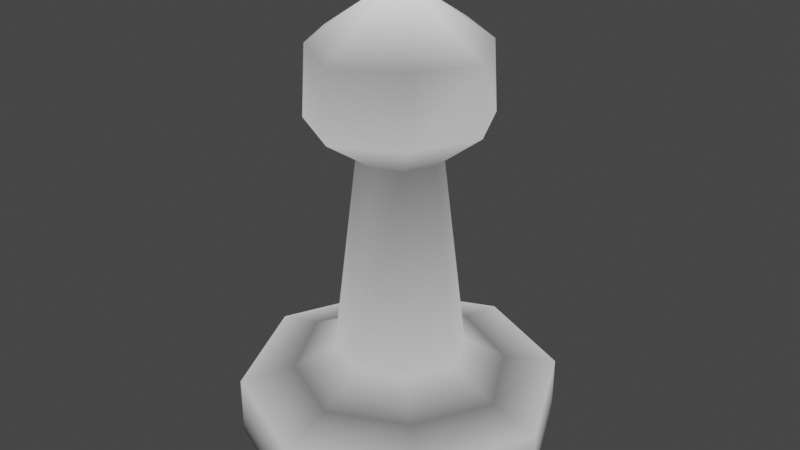 # Source: pawn.blend  (saved by Blender 2.93.20; exported with 4.5.12 LTS)
import bpy
from mathutils import Matrix  # noqa: F401  (used for matrix-valued properties, if any)

bpy.ops.wm.read_factory_settings(use_empty=True)
scene = bpy.context.scene
scene.name = 'Scene'

# ---- collections
col_collection = bpy.data.collections.new('Collection'); scene.collection.children.link(col_collection)

# ---- materials (node trees are filled in below, after node groups)
mat_material = bpy.data.materials.new('Material')
mat_material.alpha_threshold = 0.0
mat_material.use_backface_culling = True
mat_material.use_transparent_shadow = False
mat_material.line_color = (0.0, 0.0, 0.0, 1.0)

# ---- material node trees
mat_material.use_nodes = True; mat_material.node_tree.nodes.clear()
_N = mat_material.node_tree.nodes; _L = mat_material.node_tree.links
n0 = _N.new('ShaderNodeOutputMaterial'); n0.name = 'Material Output'; n0.location = (459, 165)
n1 = _N.new('ShaderNodeAttribute'); n1.name = 'Attribute'; n1.location = (184, 203)
n1.attribute_name = 'Col'
_L.new(n1.outputs[0], n0.inputs[0])
n0.is_active_output = True

# ---- world
world_world = bpy.data.worlds.new('World'); scene.world = world_world
world_world.use_nodes = True; world_world.node_tree.nodes.clear()
_N = world_world.node_tree.nodes; _L = world_world.node_tree.links
n0 = _N.new('ShaderNodeOutputWorld'); n0.name = 'World Output'; n0.location = (300, 300)
n1 = _N.new('ShaderNodeBackground'); n1.name = 'Background'; n1.location = (10, 300)
n1.inputs[0].default_value = (0.05088, 0.05088, 0.05088, 1.0)
_L.new(n1.outputs[0], n0.inputs[0])
n0.is_active_output = True
world_world.color = (0.05088, 0.05088, 0.05088)
world_world.use_sun_shadow = False
world_world.sun_shadow_jitter_overblur = 0.0

# ---- meshes
me_cube = bpy.data.meshes.new('Cube')
me_cube.from_pydata([(0.6751, 0.7052, 0.0), (0.6751, 0.7052, 0.3567), (0.4594, 0.4537, 0.4345), (0.1672, 0.1832, 1.817), (0.3816, 0.3728, 2.053), (0.3658, 0.3559, 2.471), (0.2782, 0.2809, 0.5745), (0.0, 1.0, 0.0), (-0.6751, 0.7052, 0.0), (0.0, 1.0, 0.3567), (-0.6751, 0.7052, 0.3567), (0.0, 0.6707, 0.4345), (-0.4594, 0.4537, 0.4345), (5.062e-10, 0.244, 1.817), (-0.1672, 0.1832, 1.817), (0.0, 0.5894, 2.053), (-0.3816, 0.3728, 2.053), (0.0, 0.5894, 2.471), (-0.3658, 0.3559, 2.471), (-0.2782, 0.2809, 0.5745), (0.0, 0.4058, 0.5745), (0.0, 0.1364, 2.74), (1.0, 0.0, 0.0), (0.6751, -0.7052, 0.0), (1.0, 0.0, 0.3567), (0.6751, -0.7052, 0.3567), (0.6987, 0.0, 0.4345), (0.4594, -0.4537, 0.4345), (0.2568, -1.012e-09, 1.817), (0.1672, -0.1832, 1.817), (0.5583, 0.0, 2.053), (0.3816, -0.3728, 2.053), (0.5522, 0.0, 2.452), (0.3658, -0.3559, 2.471), (0.2782, -0.2809, 0.5745), (0.4201, 0.0, 0.5745), (0.1319, 0.0, 2.733), (0.0, 0.0, 0.0), (0.0, -1.0, 0.0), (-1.0, 0.0, 0.0), (-0.6751, -0.7052, 0.0), (0.0, -1.0, 0.3567), (-1.0, 0.0, 0.3567), (-0.6751, -0.7052, 0.3567), (0.0, 0.0, 0.4345), (0.0, -0.6707, 0.4345), (-0.6987, 0.0, 0.4345), (-0.4594, -0.4537, 0.4345), (5.062e-10, -0.244, 1.817), (-0.2568, -1.012e-09, 1.817), (-0.1672, -0.1832, 1.817), (0.0, -0.5894, 2.053), (-0.5583, 0.0, 2.053), (-0.3816, -0.3728, 2.053), (0.0, -0.5894, 2.471), (-0.5522, 0.0, 2.452), (-0.3658, -0.3559, 2.471), (-0.2782, -0.2809, 0.5745), (0.0, -0.4058, 0.5745), (-0.4201, 0.0, 0.5745), (-0.1319, 0.0, 2.733), (0.0, -0.1364, 2.74), (0.0, 0.0, 2.74)], [], [(0, 22, 37), (37, 7, 0), (9, 2, 1), (1, 26, 24), (0, 24, 22), (7, 1, 0), (2, 44, 26), (44, 2, 11), (20, 3, 6), (6, 28, 35), (13, 4, 3), (3, 30, 28), (15, 5, 4), (4, 32, 30), (5, 36, 32), (2, 35, 26), (11, 6, 2), (36, 5, 21), (17, 21, 5), (36, 21, 62), (9, 11, 2), (1, 2, 26), (0, 1, 24), (7, 9, 1), (20, 13, 3), (6, 3, 28), (13, 15, 4), (3, 4, 30), (15, 17, 5), (4, 5, 32), (2, 6, 35), (11, 20, 6), (8, 37, 39), (37, 8, 7), (9, 10, 12), (10, 42, 46), (8, 39, 42), (7, 8, 10), (12, 46, 44), (44, 11, 12), (20, 19, 14), (19, 59, 49), (13, 14, 16), (14, 49, 52), (15, 16, 18), (16, 52, 55), (18, 55, 60), (12, 46, 59), (11, 12, 19), (60, 21, 18), (17, 18, 21), (60, 62, 21), (9, 12, 11), (10, 46, 12), (8, 42, 10), (7, 10, 9), (20, 14, 13), (19, 49, 14), (13, 16, 15), (14, 52, 16), (15, 18, 17), (16, 55, 18), (12, 59, 19), (11, 19, 20), (23, 37, 22), (37, 23, 38), (41, 25, 27), (25, 24, 26), (23, 22, 24), (38, 23, 25), (27, 26, 44), (44, 45, 27), (58, 34, 29), (34, 35, 28), (48, 29, 31), (29, 28, 30), (51, 31, 33), (31, 30, 32), (33, 32, 36), (27, 26, 35), (45, 27, 34), (36, 61, 33), (54, 33, 61), (36, 62, 61), (41, 27, 45), (25, 26, 27), (23, 24, 25), (38, 25, 41), (58, 29, 48), (34, 28, 29), (48, 31, 51), (29, 30, 31), (51, 33, 54), (31, 32, 33), (27, 35, 34), (45, 34, 58), (40, 39, 37), (37, 38, 40), (41, 47, 43), (43, 46, 42), (40, 42, 39), (38, 43, 40), (47, 44, 46), (44, 47, 45), (58, 50, 57), (57, 49, 59), (48, 53, 50), (50, 52, 49), (51, 56, 53), (53, 55, 52), (56, 60, 55), (47, 59, 46), (45, 57, 47), (60, 56, 61), (54, 61, 56), (60, 61, 62), (41, 45, 47), (43, 47, 46), (40, 43, 42), (38, 41, 43), (58, 48, 50), (57, 50, 49), (48, 51, 53), (50, 53, 52), (51, 54, 56), (53, 56, 55), (47, 57, 59), (45, 58, 57)])
_uv = me_cube.uv_layers.new(name='UVMap')
_uv.uv.foreach_set('vector', [0.0, 0.0, 0.0, 0.0, 0.0, 0.0, 0.0, 0.0, 0.0, 0.0, 0.0, 0.0, 0.0, 0.0, 0.0, 0.0, 0.0, 0.0, 0.0, 0.0, 0.0, 0.0, 0.0, 0.0, 0.0, 0.0, 0.0, 0.0, 0.0, 0.0, 0.0, 0.0, 0.0, 0.0, 0.0, 0.0, 0.0, 0.0, 0.0, 0.0, 0.0, 0.0, 0.0, 0.0, 0.0, 0.0, 0.0, 0.0, 0.0, 0.0, 0.0, 0.0, 0.0, 0.0, 0.0, 0.0, 0.0, 0.0, 0.0, 0.0, 0.0, 0.0, 0.0, 0.0, 0.0, 0.0, 0.0, 0.0, 0.0, 0.0, 0.0, 0.0, 0.0, 0.0, 0.0, 0.0, 0.0, 0.0, 0.0, 0.0, 0.0, 0.0, 0.0, 0.0, 0.0, 0.0, 0.0, 0.0, 0.0, 0.0, 0.0, 0.0, 0.0, 0.0, 0.0, 0.0, 0.0, 0.0, 0.0, 0.0, 0.0, 0.0, 0.0, 0.0, 0.0, 0.0, 0.0, 0.0, 0.0, 0.0, 0.0, 0.0, 0.0, 0.0, 0.0, 0.0, 0.0, 0.0, 0.0, 0.0, 0.0, 0.0, 0.0, 0.0, 0.0, 0.0, 0.0, 0.0, 0.0, 0.0, 0.0, 0.0, 0.0, 0.0, 0.0, 0.0, 0.0, 0.0, 0.0, 0.0, 0.0, 0.0, 0.0, 0.0, 0.0, 0.0, 0.0, 0.0, 0.0, 0.0, 0.0, 0.0, 0.0, 0.0, 0.0, 0.0, 0.0, 0.0, 0.0, 0.0, 0.0, 0.0, 0.0, 0.0, 0.0, 0.0, 0.0, 0.0, 0.0, 0.0, 0.0, 0.0, 0.0, 0.0, 0.0, 0.0, 0.0, 0.0, 0.0, 0.0, 0.0, 0.0, 0.0, 0.0, 0.0, 0.0, 0.0, 0.0, 0.0, 0.0, 0.0, 0.0, 0.0, 0.0, 0.0, 0.0, 0.0, 0.0, 0.0, 0.0, 0.0, 0.0, 0.0, 0.0, 0.0, 0.0, 0.0, 0.0, 0.0, 0.0, 0.0, 0.0, 0.0, 0.0, 0.0, 0.0, 0.0, 0.0, 0.0, 0.0, 0.0, 0.0, 0.0, 0.0, 0.0, 0.0, 0.0, 0.0, 0.0, 0.0, 0.0, 0.0, 0.0, 0.0, 0.0, 0.0, 0.0, 0.0, 0.0, 0.0, 0.0, 0.0, 0.0, 0.0, 0.0, 0.0, 0.0, 0.0, 0.0, 0.0, 0.0, 0.0, 0.0, 0.0, 0.0, 0.0, 0.0, 0.0, 0.0, 0.0, 0.0, 0.0, 0.0, 0.0, 0.0, 0.0, 0.0, 0.0, 0.0, 0.0, 0.0, 0.0, 0.0, 0.0, 0.0, 0.0, 0.0, 0.0, 0.0, 0.0, 0.0, 0.0, 0.0, 0.0, 0.0, 0.0, 0.0, 0.0, 0.0, 0.0, 0.0, 0.0, 0.0, 0.0, 0.0, 0.0, 0.0, 0.0, 0.0, 0.0, 0.0, 0.0, 0.0, 0.0, 0.0, 0.0, 0.0, 0.0, 0.0, 0.0, 0.0, 0.0, 0.0, 0.0, 0.0, 0.0, 0.0, 0.0, 0.0, 0.0, 0.0, 0.0, 0.0, 0.0, 0.0, 0.0, 0.0, 0.0, 0.0, 0.0, 0.0, 0.0, 0.0, 0.0, 0.0, 0.0, 0.0, 0.0, 0.0, 0.0, 0.0, 0.0, 0.0, 0.0, 0.0, 0.0, 0.0, 0.0, 0.0, 0.0, 0.0, 0.0, 0.0, 0.0, 0.0, 0.0, 0.0, 0.0, 0.0, 0.0, 0.0, 0.0, 0.0, 0.0, 0.0, 0.0, 0.0, 0.0, 0.0, 0.0, 0.0, 0.0, 0.0, 0.0, 0.0, 0.0, 0.0, 0.0, 0.0, 0.0, 0.0, 0.0, 0.0, 0.0, 0.0, 0.0, 0.0, 0.0, 0.0, 0.0, 0.0, 0.0, 0.0, 0.0, 0.0, 0.0, 0.0, 0.0, 0.0, 0.0, 0.0, 0.0, 0.0, 0.0, 0.0, 0.0, 0.0, 0.0, 0.0, 0.0, 0.0, 0.0, 0.0, 0.0, 0.0, 0.0, 0.0, 0.0, 0.0, 0.0, 0.0, 0.0, 0.0, 0.0, 0.0, 0.0, 0.0, 0.0, 0.0, 0.0, 0.0, 0.0, 0.0, 0.0, 0.0, 0.0, 0.0, 0.0, 0.0, 0.0, 0.0, 0.0, 0.0, 0.0, 0.0, 0.0, 0.0, 0.0, 0.0, 0.0, 0.0, 0.0, 0.0, 0.0, 0.0, 0.0, 0.0, 0.0, 0.0, 0.0, 0.0, 0.0, 0.0, 0.0, 0.0, 0.0, 0.0, 0.0, 0.0, 0.0, 0.0, 0.0, 0.0, 0.0, 0.0, 0.0, 0.0, 0.0, 0.0, 0.0, 0.0, 0.0, 0.0, 0.0, 0.0, 0.0, 0.0, 0.0, 0.0, 0.0, 0.0, 0.0, 0.0, 0.0, 0.0, 0.0, 0.0, 0.0, 0.0, 0.0, 0.0, 0.0, 0.0, 0.0, 0.0, 0.0, 0.0, 0.0, 0.0, 0.0, 0.0, 0.0, 0.0, 0.0, 0.0, 0.0, 0.0, 0.0, 0.0, 0.0, 0.0, 0.0, 0.0, 0.0, 0.0, 0.0, 0.0, 0.0, 0.0, 0.0, 0.0, 0.0, 0.0, 0.0, 0.0, 0.0, 0.0, 0.0, 0.0, 0.0, 0.0, 0.0, 0.0, 0.0, 0.0, 0.0, 0.0, 0.0, 0.0, 0.0, 0.0, 0.0, 0.0, 0.0, 0.0, 0.0, 0.0, 0.0, 0.0, 0.0, 0.0, 0.0, 0.0, 0.0, 0.0, 0.0, 0.0, 0.0, 0.0, 0.0, 0.0, 0.0, 0.0, 0.0, 0.0, 0.0, 0.0, 0.0, 0.0, 0.0, 0.0, 0.0, 0.0, 0.0, 0.0, 0.0, 0.0, 0.0, 0.0, 0.0, 0.0, 0.0, 0.0, 0.0, 0.0, 0.0, 0.0, 0.0, 0.0, 0.0, 0.0, 0.0, 0.0, 0.0, 0.0, 0.0, 0.0, 0.0, 0.0, 0.0, 0.0, 0.0, 0.0, 0.0, 0.0, 0.0, 0.0, 0.0, 0.0, 0.0, 0.0, 0.0, 0.0, 0.0, 0.0, 0.0, 0.0, 0.0, 0.0, 0.0, 0.0, 0.0, 0.0, 0.0, 0.0, 0.0, 0.0, 0.0, 0.0, 0.0, 0.0, 0.0, 0.0, 0.0, 0.0, 0.0, 0.0, 0.0, 0.0, 0.0, 0.0, 0.0, 0.0, 0.0, 0.0, 0.0, 0.0, 0.0, 0.0, 0.0, 0.0, 0.0, 0.0, 0.0, 0.0, 0.0, 0.0, 0.0, 0.0, 0.0, 0.0, 0.0, 0.0, 0.0, 0.0, 0.0, 0.0, 0.0, 0.0, 0.0, 0.0, 0.0, 0.0, 0.0, 0.0, 0.0, 0.0, 0.0, 0.0, 0.0, 0.0, 0.0, 0.0, 0.0, 0.0, 0.0, 0.0, 0.0, 0.0, 0.0, 0.0, 0.0, 0.0, 0.0, 0.0, 0.0, 0.0, 0.0, 0.0, 0.0, 0.0, 0.0, 0.0, 0.0, 0.0, 0.0, 0.0, 0.0, 0.0, 0.0, 0.0, 0.0, 0.0, 0.0, 0.0, 0.0, 0.0, 0.0, 0.0, 0.0, 0.0, 0.0, 0.0, 0.0, 0.0, 0.0, 0.0, 0.0, 0.0, 0.0, 0.0, 0.0, 0.0, 0.0, 0.0, 0.0, 0.0, 0.0, 0.0, 0.0, 0.0, 0.0, 0.0, 0.0, 0.0, 0.0, 0.0, 0.0, 0.0, 0.0, 0.0, 0.0, 0.0, 0.0, 0.0, 0.0, 0.0, 0.0])
_ca = me_cube.color_attributes.new('Col', 'BYTE_COLOR', 'CORNER')
_ca.data.foreach_set('color', [0.02416, 0.02416, 0.02416, 1.0, 0.02416, 0.02416, 0.02416, 1.0, 0.0319, 0.0319, 0.0319, 1.0, 0.0319, 0.0319, 0.0319, 1.0, 0.02122, 0.02122, 0.02122, 1.0, 0.02416, 0.02416, 0.02416, 1.0, 0.5271, 0.5271, 0.5271, 1.0, 0.1714, 0.1714, 0.1714, 1.0, 0.5089, 0.5089, 0.5089, 1.0, 0.5089, 0.5089, 0.5089, 1.0, 0.1714, 0.1714, 0.1714, 1.0, 0.5457, 0.5457, 0.5457, 1.0, 0.02416, 0.02416, 0.02416, 1.0, 0.5457, 0.5457, 0.5457, 1.0, 0.02416, 0.02416, 0.02416, 1.0, 0.02122, 0.02122, 0.02122, 1.0, 0.5089, 0.5089, 0.5089, 1.0, 0.02416, 0.02416, 0.02416, 1.0, 0.1714, 0.1714, 0.1714, 1.0, 1.0, 1.0, 1.0, 1.0, 0.1714, 0.1714, 0.1714, 1.0, 1.0, 1.0, 1.0, 1.0, 0.1714, 0.1714, 0.1714, 1.0, 0.1714, 0.1714, 0.1714, 1.0, 0.5583, 0.5583, 0.5583, 1.0, 0.1559, 0.1559, 0.1559, 1.0, 0.5711, 0.5711, 0.5711, 1.0, 0.5711, 0.5711, 0.5711, 1.0, 0.1559, 0.1559, 0.1559, 1.0, 0.5711, 0.5711, 0.5711, 1.0, 0.1912, 0.1912, 0.1912, 1.0, 0.5089, 0.5089, 0.5089, 1.0, 0.1559, 0.1559, 0.1559, 1.0, 0.1559, 0.1559, 0.1559, 1.0, 0.5089, 0.5089, 0.5089, 1.0, 0.1559, 0.1559, 0.1559, 1.0, 0.5089, 0.5089, 0.5089, 1.0, 0.3095, 0.3095, 0.3095, 1.0, 0.5089, 0.5089, 0.5089, 1.0, 0.5089, 0.5089, 0.5089, 1.0, 0.4452, 0.4452, 0.4452, 1.0, 0.5089, 0.5089, 0.5089, 1.0, 0.3095, 0.3095, 0.3095, 1.0, 1.0, 1.0, 1.0, 1.0, 0.4452, 0.4452, 0.4452, 1.0, 0.1714, 0.1714, 0.1714, 1.0, 0.5711, 0.5711, 0.5711, 1.0, 0.1714, 0.1714, 0.1714, 1.0, 0.1714, 0.1714, 0.1714, 1.0, 0.5711, 0.5711, 0.5711, 1.0, 0.1714, 0.1714, 0.1714, 1.0, 1.0, 1.0, 1.0, 1.0, 0.3095, 0.3095, 0.3095, 1.0, 1.0, 1.0, 1.0, 1.0, 0.3372, 0.3372, 0.3372, 1.0, 1.0, 1.0, 1.0, 1.0, 0.3095, 0.3095, 0.3095, 1.0, 1.0, 1.0, 1.0, 1.0, 1.0, 1.0, 1.0, 1.0, 1.0, 1.0, 1.0, 1.0, 0.5271, 0.5271, 0.5271, 1.0, 0.1714, 0.1714, 0.1714, 1.0, 0.1714, 0.1714, 0.1714, 1.0, 0.5089, 0.5089, 0.5089, 1.0, 0.1714, 0.1714, 0.1714, 1.0, 0.1714, 0.1714, 0.1714, 1.0, 0.02416, 0.02416, 0.02416, 1.0, 0.5089, 0.5089, 0.5089, 1.0, 0.5457, 0.5457, 0.5457, 1.0, 0.02122, 0.02122, 0.02122, 1.0, 0.5271, 0.5271, 0.5271, 1.0, 0.5089, 0.5089, 0.5089, 1.0, 0.5583, 0.5583, 0.5583, 1.0, 0.1912, 0.1912, 0.1912, 1.0, 0.1559, 0.1559, 0.1559, 1.0, 0.5711, 0.5711, 0.5711, 1.0, 0.1559, 0.1559, 0.1559, 1.0, 0.1559, 0.1559, 0.1559, 1.0, 0.1912, 0.1912, 0.1912, 1.0, 0.5089, 0.5089, 0.5089, 1.0, 0.5089, 0.5089, 0.5089, 1.0, 0.1559, 0.1559, 0.1559, 1.0, 0.5089, 0.5089, 0.5089, 1.0, 0.5089, 0.5089, 0.5089, 1.0, 0.5089, 0.5089, 0.5089, 1.0, 0.3372, 0.3372, 0.3372, 1.0, 0.3095, 0.3095, 0.3095, 1.0, 0.5089, 0.5089, 0.5089, 1.0, 0.3095, 0.3095, 0.3095, 1.0, 0.4452, 0.4452, 0.4452, 1.0, 0.1714, 0.1714, 0.1714, 1.0, 0.5711, 0.5711, 0.5711, 1.0, 0.5711, 0.5711, 0.5711, 1.0, 0.1714, 0.1714, 0.1714, 1.0, 0.5583, 0.5583, 0.5583, 1.0, 0.5711, 0.5711, 0.5711, 1.0, 0.02416, 0.02416, 0.02416, 1.0, 0.0319, 0.0319, 0.0319, 1.0, 0.02416, 0.02416, 0.02416, 1.0, 0.0319, 0.0319, 0.0319, 1.0, 0.02416, 0.02416, 0.02416, 1.0, 0.02122, 0.02122, 0.02122, 1.0, 0.5271, 0.5271, 0.5271, 1.0, 0.5089, 0.5089, 0.5089, 1.0, 0.1714, 0.1714, 0.1714, 1.0, 0.5089, 0.5089, 0.5089, 1.0, 0.5457, 0.5457, 0.5457, 1.0, 0.1714, 0.1714, 0.1714, 1.0, 0.02416, 0.02416, 0.02416, 1.0, 0.02416, 0.02416, 0.02416, 1.0, 0.5457, 0.5457, 0.5457, 1.0, 0.02122, 0.02122, 0.02122, 1.0, 0.02416, 0.02416, 0.02416, 1.0, 0.5089, 0.5089, 0.5089, 1.0, 0.1714, 0.1714, 0.1714, 1.0, 0.1714, 0.1714, 0.1714, 1.0, 1.0, 1.0, 1.0, 1.0, 1.0, 1.0, 1.0, 1.0, 0.1714, 0.1714, 0.1714, 1.0, 0.1714, 0.1714, 0.1714, 1.0, 0.5583, 0.5583, 0.5583, 1.0, 0.5711, 0.5711, 0.5711, 1.0, 0.1559, 0.1559, 0.1559, 1.0, 0.5711, 0.5711, 0.5711, 1.0, 0.5711, 0.5711, 0.5711, 1.0, 0.1559, 0.1559, 0.1559, 1.0, 0.1912, 0.1912, 0.1912, 1.0, 0.1559, 0.1559, 0.1559, 1.0, 0.5089, 0.5089, 0.5089, 1.0, 0.1559, 0.1559, 0.1559, 1.0, 0.1559, 0.1559, 0.1559, 1.0, 0.5089, 0.5089, 0.5089, 1.0, 0.5089, 0.5089, 0.5089, 1.0, 0.5089, 0.5089, 0.5089, 1.0, 0.3095, 0.3095, 0.3095, 1.0, 0.5089, 0.5089, 0.5089, 1.0, 0.5089, 0.5089, 0.5089, 1.0, 0.4452, 0.4452, 0.4452, 1.0, 0.3095, 0.3095, 0.3095, 1.0, 0.4452, 0.4452, 0.4452, 1.0, 1.0, 1.0, 1.0, 1.0, 0.1714, 0.1714, 0.1714, 1.0, 0.1714, 0.1714, 0.1714, 1.0, 0.5711, 0.5711, 0.5711, 1.0, 0.1714, 0.1714, 0.1714, 1.0, 0.1714, 0.1714, 0.1714, 1.0, 0.5711, 0.5711, 0.5711, 1.0, 1.0, 1.0, 1.0, 1.0, 1.0, 1.0, 1.0, 1.0, 0.3095, 0.3095, 0.3095, 1.0, 0.3372, 0.3372, 0.3372, 1.0, 0.3095, 0.3095, 0.3095, 1.0, 1.0, 1.0, 1.0, 1.0, 1.0, 1.0, 1.0, 1.0, 1.0, 1.0, 1.0, 1.0, 1.0, 1.0, 1.0, 1.0, 0.5271, 0.5271, 0.5271, 1.0, 0.1714, 0.1714, 0.1714, 1.0, 0.1714, 0.1714, 0.1714, 1.0, 0.5089, 0.5089, 0.5089, 1.0, 0.1714, 0.1714, 0.1714, 1.0, 0.1714, 0.1714, 0.1714, 1.0, 0.02416, 0.02416, 0.02416, 1.0, 0.5457, 0.5457, 0.5457, 1.0, 0.5089, 0.5089, 0.5089, 1.0, 0.02122, 0.02122, 0.02122, 1.0, 0.5089, 0.5089, 0.5089, 1.0, 0.5271, 0.5271, 0.5271, 1.0, 0.5583, 0.5583, 0.5583, 1.0, 0.1559, 0.1559, 0.1559, 1.0, 0.1912, 0.1912, 0.1912, 1.0, 0.5711, 0.5711, 0.5711, 1.0, 0.1559, 0.1559, 0.1559, 1.0, 0.1559, 0.1559, 0.1559, 1.0, 0.1912, 0.1912, 0.1912, 1.0, 0.5089, 0.5089, 0.5089, 1.0, 0.5089, 0.5089, 0.5089, 1.0, 0.1559, 0.1559, 0.1559, 1.0, 0.5089, 0.5089, 0.5089, 1.0, 0.5089, 0.5089, 0.5089, 1.0, 0.5089, 0.5089, 0.5089, 1.0, 0.3095, 0.3095, 0.3095, 1.0, 0.3372, 0.3372, 0.3372, 1.0, 0.5089, 0.5089, 0.5089, 1.0, 0.4452, 0.4452, 0.4452, 1.0, 0.3095, 0.3095, 0.3095, 1.0, 0.1714, 0.1714, 0.1714, 1.0, 0.5711, 0.5711, 0.5711, 1.0, 0.5711, 0.5711, 0.5711, 1.0, 0.1714, 0.1714, 0.1714, 1.0, 0.5711, 0.5711, 0.5711, 1.0, 0.5583, 0.5583, 0.5583, 1.0, 0.02416, 0.02416, 0.02416, 1.0, 0.0319, 0.0319, 0.0319, 1.0, 0.02416, 0.02416, 0.02416, 1.0, 0.0319, 0.0319, 0.0319, 1.0, 0.02416, 0.02416, 0.02416, 1.0, 0.02122, 0.02122, 0.02122, 1.0, 0.5271, 0.5271, 0.5271, 1.0, 0.5089, 0.5089, 0.5089, 1.0, 0.1714, 0.1714, 0.1714, 1.0, 0.5089, 0.5089, 0.5089, 1.0, 0.5457, 0.5457, 0.5457, 1.0, 0.1714, 0.1714, 0.1714, 1.0, 0.02416, 0.02416, 0.02416, 1.0, 0.02416, 0.02416, 0.02416, 1.0, 0.5457, 0.5457, 0.5457, 1.0, 0.02122, 0.02122, 0.02122, 1.0, 0.02416, 0.02416, 0.02416, 1.0, 0.5089, 0.5089, 0.5089, 1.0, 0.1714, 0.1714, 0.1714, 1.0, 0.1714, 0.1714, 0.1714, 1.0, 1.0, 1.0, 1.0, 1.0, 1.0, 1.0, 1.0, 1.0, 0.1714, 0.1714, 0.1714, 1.0, 0.1714, 0.1714, 0.1714, 1.0, 0.5583, 0.5583, 0.5583, 1.0, 0.5711, 0.5711, 0.5711, 1.0, 0.1559, 0.1559, 0.1559, 1.0, 0.5711, 0.5711, 0.5711, 1.0, 0.5711, 0.5711, 0.5711, 1.0, 0.1559, 0.1559, 0.1559, 1.0, 0.1912, 0.1912, 0.1912, 1.0, 0.1559, 0.1559, 0.1559, 1.0, 0.5089, 0.5089, 0.5089, 1.0, 0.1559, 0.1559, 0.1559, 1.0, 0.1559, 0.1559, 0.1559, 1.0, 0.5089, 0.5089, 0.5089, 1.0, 0.5089, 0.5089, 0.5089, 1.0, 0.5089, 0.5089, 0.5089, 1.0, 0.3095, 0.3095, 0.3095, 1.0, 0.5089, 0.5089, 0.5089, 1.0, 0.5089, 0.5089, 0.5089, 1.0, 0.4452, 0.4452, 0.4452, 1.0, 0.3095, 0.3095, 0.3095, 1.0, 0.4452, 0.4452, 0.4452, 1.0, 1.0, 1.0, 1.0, 1.0, 0.1714, 0.1714, 0.1714, 1.0, 0.1714, 0.1714, 0.1714, 1.0, 0.5711, 0.5711, 0.5711, 1.0, 0.1714, 0.1714, 0.1714, 1.0, 0.1714, 0.1714, 0.1714, 1.0, 0.5711, 0.5711, 0.5711, 1.0, 1.0, 1.0, 1.0, 1.0, 1.0, 1.0, 1.0, 1.0, 0.3095, 0.3095, 0.3095, 1.0, 0.3372, 0.3372, 0.3372, 1.0, 0.3095, 0.3095, 0.3095, 1.0, 1.0, 1.0, 1.0, 1.0, 1.0, 1.0, 1.0, 1.0, 1.0, 1.0, 1.0, 1.0, 1.0, 1.0, 1.0, 1.0, 0.5271, 0.5271, 0.5271, 1.0, 0.1714, 0.1714, 0.1714, 1.0, 0.1714, 0.1714, 0.1714, 1.0, 0.5089, 0.5089, 0.5089, 1.0, 0.1714, 0.1714, 0.1714, 1.0, 0.1714, 0.1714, 0.1714, 1.0, 0.02416, 0.02416, 0.02416, 1.0, 0.5457, 0.5457, 0.5457, 1.0, 0.5089, 0.5089, 0.5089, 1.0, 0.02122, 0.02122, 0.02122, 1.0, 0.5089, 0.5089, 0.5089, 1.0, 0.5271, 0.5271, 0.5271, 1.0, 0.5583, 0.5583, 0.5583, 1.0, 0.1559, 0.1559, 0.1559, 1.0, 0.1912, 0.1912, 0.1912, 1.0, 0.5711, 0.5711, 0.5711, 1.0, 0.1559, 0.1559, 0.1559, 1.0, 0.1559, 0.1559, 0.1559, 1.0, 0.1912, 0.1912, 0.1912, 1.0, 0.5089, 0.5089, 0.5089, 1.0, 0.5089, 0.5089, 0.5089, 1.0, 0.1559, 0.1559, 0.1559, 1.0, 0.5089, 0.5089, 0.5089, 1.0, 0.5089, 0.5089, 0.5089, 1.0, 0.5089, 0.5089, 0.5089, 1.0, 0.3095, 0.3095, 0.3095, 1.0, 0.3372, 0.3372, 0.3372, 1.0, 0.5089, 0.5089, 0.5089, 1.0, 0.4452, 0.4452, 0.4452, 1.0, 0.3095, 0.3095, 0.3095, 1.0, 0.1714, 0.1714, 0.1714, 1.0, 0.5711, 0.5711, 0.5711, 1.0, 0.5711, 0.5711, 0.5711, 1.0, 0.1714, 0.1714, 0.1714, 1.0, 0.5711, 0.5711, 0.5711, 1.0, 0.5583, 0.5583, 0.5583, 1.0, 0.02416, 0.02416, 0.02416, 1.0, 0.02416, 0.02416, 0.02416, 1.0, 0.0319, 0.0319, 0.0319, 1.0, 0.0319, 0.0319, 0.0319, 1.0, 0.02122, 0.02122, 0.02122, 1.0, 0.02416, 0.02416, 0.02416, 1.0, 0.5271, 0.5271, 0.5271, 1.0, 0.1714, 0.1714, 0.1714, 1.0, 0.5089, 0.5089, 0.5089, 1.0, 0.5089, 0.5089, 0.5089, 1.0, 0.1714, 0.1714, 0.1714, 1.0, 0.5457, 0.5457, 0.5457, 1.0, 0.02416, 0.02416, 0.02416, 1.0, 0.5457, 0.5457, 0.5457, 1.0, 0.02416, 0.02416, 0.02416, 1.0, 0.02122, 0.02122, 0.02122, 1.0, 0.5089, 0.5089, 0.5089, 1.0, 0.02416, 0.02416, 0.02416, 1.0, 0.1714, 0.1714, 0.1714, 1.0, 1.0, 1.0, 1.0, 1.0, 0.1714, 0.1714, 0.1714, 1.0, 1.0, 1.0, 1.0, 1.0, 0.1714, 0.1714, 0.1714, 1.0, 0.1714, 0.1714, 0.1714, 1.0, 0.5583, 0.5583, 0.5583, 1.0, 0.1559, 0.1559, 0.1559, 1.0, 0.5711, 0.5711, 0.5711, 1.0, 0.5711, 0.5711, 0.5711, 1.0, 0.1559, 0.1559, 0.1559, 1.0, 0.5711, 0.5711, 0.5711, 1.0, 0.1912, 0.1912, 0.1912, 1.0, 0.5089, 0.5089, 0.5089, 1.0, 0.1559, 0.1559, 0.1559, 1.0, 0.1559, 0.1559, 0.1559, 1.0, 0.5089, 0.5089, 0.5089, 1.0, 0.1559, 0.1559, 0.1559, 1.0, 0.5089, 0.5089, 0.5089, 1.0, 0.3095, 0.3095, 0.3095, 1.0, 0.5089, 0.5089, 0.5089, 1.0, 0.5089, 0.5089, 0.5089, 1.0, 0.4452, 0.4452, 0.4452, 1.0, 0.5089, 0.5089, 0.5089, 1.0, 0.3095, 0.3095, 0.3095, 1.0, 1.0, 1.0, 1.0, 1.0, 0.4452, 0.4452, 0.4452, 1.0, 0.1714, 0.1714, 0.1714, 1.0, 0.5711, 0.5711, 0.5711, 1.0, 0.1714, 0.1714, 0.1714, 1.0, 0.1714, 0.1714, 0.1714, 1.0, 0.5711, 0.5711, 0.5711, 1.0, 0.1714, 0.1714, 0.1714, 1.0, 1.0, 1.0, 1.0, 1.0, 0.3095, 0.3095, 0.3095, 1.0, 1.0, 1.0, 1.0, 1.0, 0.3372, 0.3372, 0.3372, 1.0, 1.0, 1.0, 1.0, 1.0, 0.3095, 0.3095, 0.3095, 1.0, 1.0, 1.0, 1.0, 1.0, 1.0, 1.0, 1.0, 1.0, 1.0, 1.0, 1.0, 1.0, 0.5271, 0.5271, 0.5271, 1.0, 0.1714, 0.1714, 0.1714, 1.0, 0.1714, 0.1714, 0.1714, 1.0, 0.5089, 0.5089, 0.5089, 1.0, 0.1714, 0.1714, 0.1714, 1.0, 0.1714, 0.1714, 0.1714, 1.0, 0.02416, 0.02416, 0.02416, 1.0, 0.5089, 0.5089, 0.5089, 1.0, 0.5457, 0.5457, 0.5457, 1.0, 0.02122, 0.02122, 0.02122, 1.0, 0.5271, 0.5271, 0.5271, 1.0, 0.5089, 0.5089, 0.5089, 1.0, 0.5583, 0.5583, 0.5583, 1.0, 0.1912, 0.1912, 0.1912, 1.0, 0.1559, 0.1559, 0.1559, 1.0, 0.5711, 0.5711, 0.5711, 1.0, 0.1559, 0.1559, 0.1559, 1.0, 0.1559, 0.1559, 0.1559, 1.0, 0.1912, 0.1912, 0.1912, 1.0, 0.5089, 0.5089, 0.5089, 1.0, 0.5089, 0.5089, 0.5089, 1.0, 0.1559, 0.1559, 0.1559, 1.0, 0.5089, 0.5089, 0.5089, 1.0, 0.5089, 0.5089, 0.5089, 1.0, 0.5089, 0.5089, 0.5089, 1.0, 0.3372, 0.3372, 0.3372, 1.0, 0.3095, 0.3095, 0.3095, 1.0, 0.5089, 0.5089, 0.5089, 1.0, 0.3095, 0.3095, 0.3095, 1.0, 0.4452, 0.4452, 0.4452, 1.0, 0.1714, 0.1714, 0.1714, 1.0, 0.5711, 0.5711, 0.5711, 1.0, 0.5711, 0.5711, 0.5711, 1.0, 0.1714, 0.1714, 0.1714, 1.0, 0.5583, 0.5583, 0.5583, 1.0, 0.5711, 0.5711, 0.5711, 1.0])
me_cube.materials.append(mat_material)
me_cube.use_remesh_preserve_volume = False
me_cube.use_remesh_preserve_attributes = False
me_cube.use_mirror_vertex_groups = False
me_cube.use_paint_bone_selection = False
me_cube.use_paint_mask = True
me_cube.update()

# ---- objects
ob_cube = bpy.data.objects.new('Cube', me_cube)

# ---- transforms, parenting, visibility, modifiers, constraints
ob_cube.location = (0.0, 0.0, 0.0)
ob_cube.lock_rotations_4d = False
ob_cube.empty_display_type = 'ARROWS'
ob_cube.lineart.crease_threshold = 0.0

# ---- collection membership
col_collection.objects.link(ob_cube)

# ---- scene / render settings (as saved in the file)
scene.frame_start = 1; scene.frame_end = 250; scene.frame_set(1)
scene.render.engine = 'BLENDER_EEVEE_NEXT'
scene.cycles.use_denoising = False
scene.cycles.samples = 128
scene.cycles.sampling_pattern = 'TABULATED_SOBOL'
scene.cycles.use_adaptive_sampling = False
scene.cycles.use_light_tree = False
scene.view_settings.view_transform = 'Filmic'
bpy.context.view_layer.update()

# ---- added for rendering (the .blend has no active camera and no usable light): camera, sun
cam_auto = bpy.data.cameras.new('AutoCamera')
cam_auto.lens = 50.0
cam_auto.sensor_width = 36.0
cam_auto.clip_end = 1000.0
ob_auto_camera = bpy.data.objects.new('AutoCamera', cam_auto)
scene.collection.objects.link(ob_auto_camera)
ob_auto_camera.location = (3.64361, -4.37234, 4.28498)
ob_auto_camera.rotation_euler = (1.09748, -7.21219e-08, 0.694738)
scene.camera = ob_auto_camera
light_auto_sun = bpy.data.lights.new('AutoSun', 'SUN')
light_auto_sun.energy = 3.0
light_auto_sun.angle = 0.0523599
ob_auto_sun = bpy.data.objects.new('AutoSun', light_auto_sun)
scene.collection.objects.link(ob_auto_sun)
ob_auto_sun.rotation_euler = (0.872665, 0.174533, 0.523599)
bpy.context.view_layer.update()
